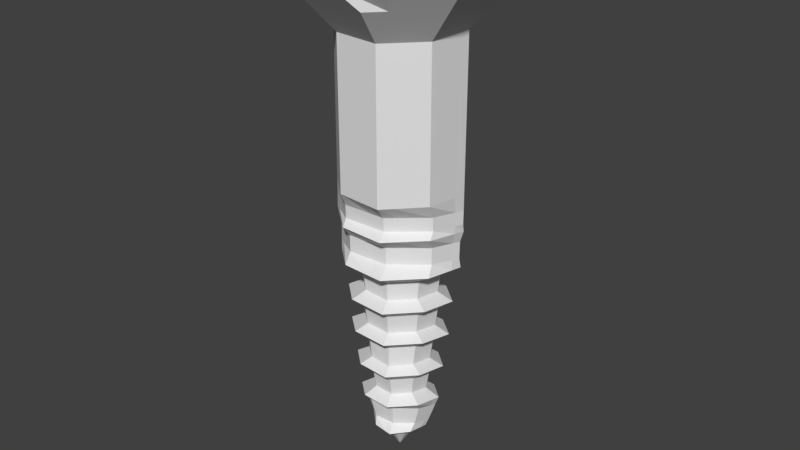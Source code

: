 # Source: Screw.blend  (saved by Blender 2.78.0; exported with 4.5.12 LTS)
import bpy
from mathutils import Matrix  # noqa: F401  (used for matrix-valued properties, if any)

bpy.ops.wm.read_factory_settings(use_empty=True)
scene = bpy.context.scene
scene.name = 'Scene'

# ---- collections
col_collection_1 = bpy.data.collections.new('Collection 1'); scene.collection.children.link(col_collection_1)

# ---- world
world_world = bpy.data.worlds.new('World'); scene.world = world_world
world_world.color = (0.05088, 0.05088, 0.05088)
world_world.use_sun_shadow = False
world_world.sun_shadow_jitter_overblur = 0.0
world_world.cycles.sampling_method = 'MANUAL'

# ---- meshes
me_cube = bpy.data.meshes.new('Cube')
me_cube.from_pydata([(-0.009307, -0.02344, -3.449), (-1.0, -1.0, 3.219), (-0.009307, -0.004822, -3.449), (-1.0, 1.0, 3.219), (0.009307, -0.02344, -3.449), (1.0, -1.0, 3.219), (0.009307, -0.004822, -3.449), (1.0, 1.0, 3.219), (-1.89, -1.89, 4.088), (-1.89, 1.89, 4.088), (1.89, -1.89, 4.088), (1.89, 1.89, 4.088), (-1.0, -0.9639, 0.8998), (-1.0, 1.0, 0.9904), (1.0, 1.0, 0.9904), (1.0, -0.9639, 0.8998), (-1.0, 0.7566, 0.763), (1.0, 0.7566, 0.763), (1.0, -0.7205, 0.6327), (-1.0, -0.7205, 0.6327), (-1.0, 0.7354, 0.5522), (1.0, 0.7354, 0.5522), (1.0, -0.6799, 0.4379), (-1.0, -0.6799, 0.4379), (-1.0, 0.9236, 0.4682), (1.0, 0.9236, 0.4682), (1.0, -0.9546, 0.2689), (-1.0, -0.9546, 0.2689), (-0.952, 0.65, 0.2683), (0.952, 0.65, 0.2683), (0.952, -0.6466, 0.1518), (-0.952, -0.6466, 0.1518), (-0.952, 0.6467, 0.01047), (0.952, 0.6467, 0.01047), (0.952, -0.6102, -0.1017), (-0.952, -0.6102, -0.1017), (-0.9679, 0.9148, -0.1137), (0.9679, 0.9148, -0.1137), (0.9679, -0.9329, -0.2777), (-0.9679, -0.9329, -0.2777), (-0.656, 0.6154, -0.2915), (0.656, 0.6154, -0.2915), (0.656, -0.6376, -0.3931), (-0.656, -0.6376, -0.3931), (-0.6157, 0.6035, -0.5816), (0.6157, 0.6035, -0.5816), (0.6157, -0.6106, -0.7033), (-0.6157, -0.6106, -0.7033), (-0.8591, 0.8419, -0.6813), (0.8591, 0.8419, -0.6813), (0.8591, -0.8526, -0.8485), (-0.8591, -0.8526, -0.8485), (-0.6332, 0.6171, -0.8389), (0.6332, 0.6171, -0.8389), (0.6332, -0.5559, -0.9627), (-0.6332, -0.5559, -0.9627), (-0.5871, 0.5676, -1.136), (0.5871, 0.5676, -1.136), (0.5871, -0.5551, -1.266), (-0.5871, -0.5551, -1.266), (-0.8146, 0.7832, -1.226), (0.8146, 0.7832, -1.226), (0.8146, -0.7759, -1.404), (-0.8146, -0.7759, -1.404), (-0.5578, 0.5345, -1.403), (0.5578, 0.5345, -1.403), (0.5578, -0.5159, -1.522), (-0.5578, -0.5159, -1.522), (-0.5104, 0.549, -1.709), (0.5104, 0.549, -1.709), (0.5104, -0.4955, -1.825), (-0.5104, -0.4955, -1.825), (-0.7291, 0.7198, -1.8), (0.7291, 0.7198, -1.8), (0.7291, -0.724, -1.972), (-0.7291, -0.724, -1.972), (-0.4977, 0.4903, -1.979), (0.4977, 0.4903, -1.979), (0.4977, -0.4775, -2.105), (-0.4977, -0.4775, -2.105), (-0.4454, 0.4305, -2.266), (0.4454, 0.4305, -2.266), (0.4454, -0.4348, -2.387), (-0.4454, -0.4348, -2.387), (-0.6631, 0.638, -2.375), (0.6631, 0.638, -2.375), (0.6631, -0.6525, -2.544), (-0.6631, -0.6525, -2.544), (-0.6033, 0.3833, -2.551), (0.6033, 0.3833, -2.551), (0.6033, -0.4229, -2.664), (-0.6033, -0.4229, -2.664), (-0.4897, 0.3429, -2.854), (0.4897, 0.3429, -2.854), (0.4897, -0.3949, -2.968), (-0.4897, -0.3949, -2.968), (-0.4395, 0.5179, -2.942), (0.4395, 0.5179, -2.942), (0.4395, -0.5414, -3.112), (-0.4395, -0.5414, -3.112), (-0.1996, 0.2124, -3.137), (0.1996, 0.2124, -3.137), (0.1996, -0.2555, -3.201), (-0.1996, -0.2555, -3.201), (-0.01369, -0.02103, -3.449), (-1.471, -0.0002477, 3.219), (0.01369, -0.02103, -3.449), (1.471, -0.0002477, 3.219), (1.471, 0.02627, 0.9451), (-1.471, 0.02627, 0.9451), (-1.471, 0.02627, 0.6978), (1.471, 0.02627, 0.6978), (1.471, 0.04061, 0.4951), (-1.471, 0.04061, 0.4951), (-1.471, -0.02306, 0.3686), (1.471, -0.02306, 0.3686), (1.4, 0.002221, 0.2101), (-1.4, 0.002221, 0.2101), (-1.4, 0.02659, -0.04559), (1.4, 0.02659, -0.04559), (1.424, -0.01359, -0.1957), (-1.424, -0.01359, -0.1957), (-0.9648, -0.01658, -0.3423), (0.9648, -0.01658, -0.3423), (0.9055, -0.005452, -0.6424), (-0.9055, -0.005452, -0.6424), (-1.264, -0.00818, -0.7649), (1.264, -0.00818, -0.7649), (0.9313, 0.04477, -0.9008), (-0.9313, 0.04477, -0.9008), (-0.8635, 0.009005, -1.201), (0.8635, 0.009005, -1.201), (1.198, 0.005127, -1.315), (-1.198, 0.005127, -1.315), (-0.8204, 0.01344, -1.463), (0.8204, 0.01344, -1.463), (0.7507, 0.03914, -1.767), (-0.7507, 0.03914, -1.767), (-1.072, -0.003295, -1.886), (1.072, -0.003295, -1.886), (0.732, 0.009153, -2.042), (-0.732, 0.009153, -2.042), (-0.655, -0.003405, -2.327), (0.655, -0.003405, -2.327), (0.9752, -0.01088, -2.46), (-0.9752, -0.01088, -2.46), (-0.8873, -0.02939, -2.608), (0.8873, -0.02939, -2.608), (0.7202, -0.03849, -2.911), (-0.7202, -0.03849, -2.911), (-0.6463, -0.01754, -3.027), (0.6463, -0.01754, -3.027), (0.2936, -0.03193, -3.169), (-0.2936, -0.03193, -3.169), (0.0, -0.00734, -3.449), (0.0, 1.47, 3.219), (0.0, -0.03472, -3.449), (0.0, -1.471, 3.219), (0.0, -1.418, 0.8998), (0.0, 1.47, 0.9904), (0.0, 1.112, 0.763), (0.0, -1.06, 0.6327), (0.0, -1.0, 0.4379), (0.0, 1.081, 0.5522), (0.0, 1.358, 0.4682), (0.0, -1.404, 0.2689), (0.0, -0.9513, 0.1518), (0.0, 0.9557, 0.2683), (0.0, 0.9509, 0.01047), (0.0, -0.8977, -0.1017), (0.0, -1.372, -0.2777), (0.0, 1.345, -0.1137), (0.0, 0.9049, -0.2915), (0.0, -0.9381, -0.3931), (0.0, -0.8983, -0.7033), (0.0, 0.8874, -0.5816), (0.0, 1.238, -0.6813), (0.0, -1.254, -0.8485), (0.0, -0.8178, -0.9627), (0.0, 0.9074, -0.8389), (0.0, 0.8346, -1.136), (0.0, -0.8166, -1.266), (0.0, -1.141, -1.404), (0.0, 1.152, -1.226), (0.0, 0.7859, -1.403), (0.0, -0.7591, -1.522), (0.0, -0.729, -1.825), (0.0, 0.8072, -1.709), (0.0, 1.058, -1.8), (0.0, -1.065, -1.972), (0.0, -0.7025, -2.105), (0.0, 0.7208, -1.979), (0.0, 0.6329, -2.266), (0.0, -0.6397, -2.387), (0.0, -0.9599, -2.544), (0.0, 0.9381, -2.375), (0.0, 0.5635, -2.551), (0.0, -0.6223, -2.664), (0.0, -0.581, -2.968), (0.0, 0.504, -2.854), (0.0, 0.7614, -2.942), (0.0, -0.7965, -3.112), (0.0, -0.376, -3.201), (0.0, 0.3121, -3.137), (0.0, -0.02103, -3.449), (-0.002837, -0.006573, -3.449), (-0.3049, -1.327, 3.219), (-0.5763, -2.509, 4.088), (-0.3049, -1.28, 0.8998), (-0.3049, -0.9564, 0.6327), (-0.3049, -0.9025, 0.4379), (-0.3049, -1.267, 0.2689), (-0.2902, -0.8584, 0.1518), (-0.2902, -0.8101, -0.1017), (-0.2951, -1.238, -0.2777), (-0.2, -0.8465, -0.3931), (-0.1877, -0.8106, -0.7033), (-0.2619, -1.132, -0.8485), (-0.193, -0.738, -0.9627), (-0.179, -0.7369, -1.266), (-0.2484, -1.03, -1.404), (-0.1701, -0.6849, -1.522), (-0.1556, -0.6578, -1.825), (-0.2223, -0.961, -1.972), (-0.1517, -0.6339, -2.105), (-0.1358, -0.5772, -2.387), (-0.2022, -0.8662, -2.544), (-0.1839, -0.5615, -2.664), (-0.1493, -0.5243, -2.968), (-0.134, -0.7188, -3.112), (-0.06087, -0.3392, -3.201), (-0.004173, -0.02103, -3.449), (-0.3049, 1.327, 3.219), (-0.002837, -0.03128, -3.449), (-0.5763, 2.509, 4.088), (-0.3049, 1.327, 0.9904), (-0.3049, 1.004, 0.763), (-0.3049, 0.9759, 0.5522), (-0.3049, 1.226, 0.4682), (-0.2902, 0.8625, 0.2683), (-0.2902, 0.8582, 0.01047), (-0.2951, 1.214, -0.1137), (-0.2, 0.8166, -0.2915), (-0.1877, 0.8008, -0.5816), (-0.2619, 1.117, -0.6813), (-0.193, 0.8189, -0.8389), (-0.179, 0.7532, -1.136), (-0.2484, 1.039, -1.226), (-0.1701, 0.7093, -1.403), (-0.1556, 0.7285, -1.709), (-0.2223, 0.9552, -1.8), (-0.1517, 0.6505, -1.979), (-0.1358, 0.5712, -2.266), (-0.2022, 0.8466, -2.375), (-0.1839, 0.5086, -2.551), (-0.1493, 0.4549, -2.854), (-0.134, 0.6872, -2.942), (-0.06087, 0.2817, -3.137), (0.2927, 1.333, 3.219), (0.002724, -0.03141, -3.449), (0.5533, 2.52, 4.088), (0.2927, 1.333, 0.9904), (0.2927, 1.008, 0.763), (0.2927, 0.9801, 0.5522), (0.2927, 1.231, 0.4682), (0.2786, 0.8663, 0.2683), (0.2786, 0.8619, 0.01047), (0.2833, 1.219, -0.1137), (0.192, 0.8202, -0.2915), (0.1802, 0.8043, -0.5816), (0.2514, 1.122, -0.6813), (0.1853, 0.8224, -0.8389), (0.1718, 0.7565, -1.136), (0.2384, 1.044, -1.226), (0.1633, 0.7123, -1.403), (0.1494, 0.7317, -1.709), (0.2134, 0.9593, -1.8), (0.1457, 0.6534, -1.979), (0.1304, 0.5737, -2.266), (0.1941, 0.8503, -2.375), (0.1766, 0.5108, -2.551), (0.1433, 0.4569, -2.854), (0.1286, 0.6902, -2.942), (0.05843, 0.2829, -3.137), (0.002724, -0.006603, -3.449), (0.2927, -1.333, 3.219), (0.5533, -2.52, 4.088), (0.2927, -1.285, 0.8998), (0.2927, -0.9606, 0.6327), (0.2927, -0.9064, 0.4379), (0.2927, -1.273, 0.2689), (0.2786, -0.8621, 0.1518), (0.2786, -0.8136, -0.1017), (0.2833, -1.244, -0.2777), (0.192, -0.8501, -0.3931), (0.1802, -0.8141, -0.7033), (0.2514, -1.137, -0.8485), (0.1853, -0.7412, -0.9627), (0.1718, -0.74, -1.266), (0.2384, -1.034, -1.404), (0.1633, -0.6879, -1.522), (0.1494, -0.6606, -1.825), (0.2134, -0.9652, -1.972), (0.1457, -0.6367, -2.105), (0.1304, -0.5797, -2.387), (0.1941, -0.8699, -2.544), (0.1766, -0.5639, -2.664), (0.1433, -0.5266, -2.968), (0.1286, -0.7219, -3.112), (0.05843, -0.3407, -3.201), (0.004006, -0.02103, -3.449), (-0.01264, -0.02161, -3.449), (1.358, -0.2402, 3.219), (2.567, -0.4539, 4.088), (1.358, -0.2114, 0.9342), (1.358, -0.153, 0.6822), (1.358, -0.1323, 0.4814), (1.358, -0.2466, 0.3447), (1.293, -0.1535, 0.1961), (1.293, -0.1263, -0.05905), (1.314, -0.2342, -0.2154), (0.8907, -0.1656, -0.3545), (0.836, -0.1507, -0.657), (1.166, -0.2109, -0.7849), (0.8597, -0.09939, -0.9157), (0.7972, -0.1264, -1.217), (1.106, -0.1823, -1.336), (0.7574, -0.1136, -1.477), (0.693, -0.08917, -1.781), (0.9899, -0.1763, -1.906), (0.6758, -0.1076, -2.057), (0.6047, -0.1069, -2.341), (0.9003, -0.1649, -2.48), (0.8192, -0.1238, -2.621), (0.6649, -0.124, -2.925), (0.5967, -0.1433, -3.047), (0.2711, -0.08558, -3.177), (-1.358, -0.2402, 3.219), (0.01264, -0.02161, -3.449), (-2.567, -0.4539, 4.088), (-1.358, -0.2114, 0.9342), (-1.358, -0.153, 0.6822), (-1.358, -0.1323, 0.4814), (-1.358, -0.2466, 0.3447), (-1.293, -0.1535, 0.1961), (-1.293, -0.1263, -0.05905), (-1.314, -0.2342, -0.2154), (-0.8907, -0.1656, -0.3545), (-0.836, -0.1507, -0.657), (-1.166, -0.2109, -0.7849), (-0.8597, -0.09939, -0.9157), (-0.7972, -0.1264, -1.217), (-1.106, -0.1823, -1.336), (-0.7574, -0.1136, -1.477), (-0.693, -0.08917, -1.781), (-0.9899, -0.1763, -1.906), (-0.6758, -0.1076, -2.057), (-0.6047, -0.1069, -2.341), (-0.9003, -0.1649, -2.48), (-0.8192, -0.1238, -2.621), (-0.6649, -0.124, -2.925), (-0.5967, -0.1433, -3.047), (-0.2711, -0.08558, -3.177), (0.0, -0.02431, -3.449), (-0.003853, -0.02349, -3.449), (-0.7825, -0.6024, 4.088), (0.7512, -0.605, 4.088), (0.003699, -0.02352, -3.449), (-1.344, 0.2698, 3.219), (0.01251, -0.01665, -3.449), (-2.54, 0.5102, 4.088), (-1.344, 0.2892, 0.9573), (-1.344, 0.2235, 0.7154), (-1.344, 0.2282, 0.5105), (-1.344, 0.2325, 0.3955), (-1.279, 0.1771, 0.2258), (-1.279, 0.194, -0.03046), (-1.301, 0.2371, -0.1736), (-0.8814, 0.1541, -0.3286), (-0.8273, 0.159, -0.626), (-1.154, 0.2213, -0.7423), (-0.8508, 0.1993, -0.8841), (-0.7889, 0.1598, -1.183), (-1.095, 0.2152, -1.291), (-0.7495, 0.1541, -1.446), (-0.6858, 0.1768, -1.751), (-0.9796, 0.1919, -1.862), (-0.6688, 0.1391, -2.025), (-0.5984, 0.1137, -2.31), (-0.8909, 0.1643, -2.437), (-0.8107, 0.08204, -2.592), (-0.6579, 0.06448, -2.896), (-0.5905, 0.127, -3.004), (-0.2683, 0.03404, -3.16), (-0.01251, -0.01665, -3.449), (1.344, 0.2698, 3.219), (2.54, 0.5102, 4.088), (1.344, 0.2892, 0.9573), (1.344, 0.2235, 0.7154), (1.344, 0.2282, 0.5105), (1.344, 0.2325, 0.3955), (1.279, 0.1771, 0.2258), (1.279, 0.194, -0.03046), (1.301, 0.2371, -0.1736), (0.8814, 0.1541, -0.3286), (0.8273, 0.159, -0.626), (1.154, 0.2213, -0.7423), (0.8508, 0.1993, -0.8841), (0.7889, 0.1598, -1.183), (1.095, 0.2152, -1.291), (0.7495, 0.1541, -1.446), (0.6858, 0.1768, -1.751), (0.9796, 0.1919, -1.862), (0.6688, 0.1391, -2.025), (0.5984, 0.1137, -2.31), (0.8909, 0.1643, -2.437), (0.8107, 0.08204, -2.592), (0.6579, 0.06448, -2.896), (0.5905, 0.127, -3.004), (0.2683, 0.03404, -3.16), (0.0, -0.01733, -3.449), (-0.003813, -0.01713, -3.449), (-0.7744, 0.6772, 4.088), (0.7434, 0.6801, 4.088), (0.00366, -0.01713, -3.449), (1.533, 1.533, 3.739), (1.533, -1.533, 3.739), (-1.533, -1.533, 3.739), (-1.533, 1.533, 3.739), (-2.255, -0.0002477, 3.739), (2.255, -0.0002477, 3.739), (0.0, 2.255, 3.739), (0.0, -2.255, 3.739), (-0.4675, -2.035, 3.739), (-0.4675, 2.035, 3.739), (0.4488, 2.044, 3.739), (0.4488, -2.044, 3.739), (2.082, -0.3682, 3.739), (-2.082, -0.3682, 3.739), (-2.06, 0.4138, 3.739), (2.06, 0.4138, 3.739)], [], [(371, 368, 3, 13), (261, 258, 7, 14), (314, 312, 5, 15), (208, 206, 1, 12), (367, 338, 4, 259), (440, 425, 11, 396), (365, 339, 8, 207), (438, 427, 8, 339), (436, 426, 10, 286), (434, 428, 9, 234), (209, 208, 12, 19), (315, 314, 15, 18), (262, 261, 14, 17), (372, 371, 13, 16), (373, 372, 16, 20), (263, 262, 17, 21), (316, 315, 18, 22), (210, 209, 19, 23), (211, 210, 23, 27), (317, 316, 22, 26), (264, 263, 21, 25), (374, 373, 20, 24), (375, 374, 24, 28), (265, 264, 25, 29), (318, 317, 26, 30), (212, 211, 27, 31), (213, 212, 31, 35), (319, 318, 30, 34), (266, 265, 29, 33), (376, 375, 28, 32), (377, 376, 32, 36), (267, 266, 33, 37), (320, 319, 34, 38), (214, 213, 35, 39), (215, 214, 39, 43), (321, 320, 38, 42), (268, 267, 37, 41), (378, 377, 36, 40), (379, 378, 40, 44), (269, 268, 41, 45), (322, 321, 42, 46), (216, 215, 43, 47), (217, 216, 47, 51), (323, 322, 46, 50), (270, 269, 45, 49), (380, 379, 44, 48), (381, 380, 48, 52), (271, 270, 49, 53), (324, 323, 50, 54), (218, 217, 51, 55), (219, 218, 55, 59), (325, 324, 54, 58), (272, 271, 53, 57), (382, 381, 52, 56), (383, 382, 56, 60), (273, 272, 57, 61), (326, 325, 58, 62), (220, 219, 59, 63), (221, 220, 63, 67), (327, 326, 62, 66), (274, 273, 61, 65), (384, 383, 60, 64), (385, 384, 64, 68), (275, 274, 65, 69), (328, 327, 66, 70), (222, 221, 67, 71), (223, 222, 71, 75), (329, 328, 70, 74), (276, 275, 69, 73), (386, 385, 68, 72), (387, 386, 72, 76), (277, 276, 73, 77), (330, 329, 74, 78), (224, 223, 75, 79), (225, 224, 79, 83), (331, 330, 78, 82), (278, 277, 77, 81), (388, 387, 76, 80), (389, 388, 80, 84), (279, 278, 81, 85), (332, 331, 82, 86), (226, 225, 83, 87), (227, 226, 87, 91), (333, 332, 86, 90), (280, 279, 85, 89), (390, 389, 84, 88), (391, 390, 88, 92), (281, 280, 89, 93), (334, 333, 90, 94), (228, 227, 91, 95), (229, 228, 95, 99), (335, 334, 94, 98), (282, 281, 93, 97), (392, 391, 92, 96), (393, 392, 96, 100), (283, 282, 97, 101), (336, 335, 98, 102), (230, 229, 99, 103), (233, 230, 103, 0), (338, 336, 102, 4), (284, 283, 101, 6), (394, 393, 100, 2), (311, 362, 153, 104), (369, 419, 152, 106), (419, 418, 151, 152), (362, 361, 150, 153), (361, 360, 149, 150), (418, 417, 148, 151), (417, 416, 147, 148), (360, 359, 146, 149), (359, 358, 145, 146), (416, 415, 144, 147), (415, 414, 143, 144), (358, 357, 142, 145), (357, 356, 141, 142), (414, 413, 140, 143), (413, 412, 139, 140), (356, 355, 138, 141), (355, 354, 137, 138), (412, 411, 136, 139), (411, 410, 135, 136), (354, 353, 134, 137), (353, 352, 133, 134), (410, 409, 132, 135), (409, 408, 131, 132), (352, 351, 130, 133), (351, 350, 129, 130), (408, 407, 128, 131), (407, 406, 127, 128), (350, 349, 126, 129), (349, 348, 125, 126), (406, 405, 124, 127), (405, 404, 123, 124), (348, 347, 122, 125), (347, 346, 121, 122), (404, 403, 120, 123), (403, 402, 119, 120), (346, 345, 118, 121), (345, 344, 117, 118), (402, 401, 116, 119), (401, 400, 115, 116), (344, 343, 114, 117), (343, 342, 113, 114), (400, 399, 112, 115), (399, 398, 111, 112), (342, 341, 110, 113), (341, 340, 109, 110), (398, 397, 108, 111), (424, 369, 106, 310), (397, 395, 107, 108), (340, 337, 105, 109), (421, 420, 204, 231), (205, 257, 203, 154), (259, 309, 202, 156), (309, 308, 201, 202), (257, 256, 200, 203), (256, 255, 199, 200), (308, 307, 198, 201), (307, 306, 197, 198), (255, 254, 196, 199), (254, 253, 195, 196), (306, 305, 194, 197), (305, 304, 193, 194), (253, 252, 192, 195), (252, 251, 191, 192), (304, 303, 190, 193), (303, 302, 189, 190), (251, 250, 188, 191), (250, 249, 187, 188), (302, 301, 186, 189), (301, 300, 185, 186), (249, 248, 184, 187), (248, 247, 183, 184), (300, 299, 182, 185), (299, 298, 181, 182), (247, 246, 180, 183), (246, 245, 179, 180), (298, 297, 178, 181), (297, 296, 177, 178), (245, 244, 176, 179), (244, 243, 175, 176), (296, 295, 174, 177), (295, 294, 173, 174), (243, 242, 172, 175), (242, 241, 171, 172), (294, 293, 170, 173), (293, 292, 169, 170), (241, 240, 168, 171), (240, 239, 167, 168), (292, 291, 166, 169), (291, 290, 165, 166), (239, 238, 164, 167), (238, 237, 163, 164), (290, 289, 162, 165), (289, 288, 161, 162), (237, 236, 160, 163), (236, 235, 159, 160), (288, 287, 158, 161), (364, 363, 156, 233), (287, 285, 157, 158), (235, 232, 155, 159), (13, 3, 232, 235), (311, 364, 233, 0), (427, 433, 207, 8), (16, 13, 235, 236), (20, 16, 236, 237), (24, 20, 237, 238), (28, 24, 238, 239), (32, 28, 239, 240), (36, 32, 240, 241), (40, 36, 241, 242), (44, 40, 242, 243), (48, 44, 243, 244), (52, 48, 244, 245), (56, 52, 245, 246), (60, 56, 246, 247), (64, 60, 247, 248), (68, 64, 248, 249), (72, 68, 249, 250), (76, 72, 250, 251), (80, 76, 251, 252), (84, 80, 252, 253), (88, 84, 253, 254), (92, 88, 254, 255), (96, 92, 255, 256), (100, 96, 256, 257), (2, 100, 257, 205), (394, 421, 231, 104), (156, 202, 230, 233), (202, 201, 229, 230), (201, 198, 228, 229), (198, 197, 227, 228), (197, 194, 226, 227), (194, 193, 225, 226), (193, 190, 224, 225), (190, 189, 223, 224), (189, 186, 222, 223), (186, 185, 221, 222), (185, 182, 220, 221), (182, 181, 219, 220), (181, 178, 218, 219), (178, 177, 217, 218), (177, 174, 216, 217), (174, 173, 215, 216), (173, 170, 214, 215), (170, 169, 213, 214), (169, 166, 212, 213), (166, 165, 211, 212), (165, 162, 210, 211), (162, 161, 209, 210), (161, 158, 208, 209), (158, 157, 206, 208), (15, 5, 285, 287), (313, 366, 286, 10), (425, 435, 260, 11), (18, 15, 287, 288), (22, 18, 288, 289), (26, 22, 289, 290), (30, 26, 290, 291), (34, 30, 291, 292), (38, 34, 292, 293), (42, 38, 293, 294), (46, 42, 294, 295), (50, 46, 295, 296), (54, 50, 296, 297), (58, 54, 297, 298), (62, 58, 298, 299), (66, 62, 299, 300), (70, 66, 300, 301), (74, 70, 301, 302), (78, 74, 302, 303), (82, 78, 303, 304), (86, 82, 304, 305), (90, 86, 305, 306), (94, 90, 306, 307), (98, 94, 307, 308), (102, 98, 308, 309), (4, 102, 309, 259), (420, 424, 310, 204), (154, 203, 283, 284), (203, 200, 282, 283), (200, 199, 281, 282), (199, 196, 280, 281), (196, 195, 279, 280), (195, 192, 278, 279), (192, 191, 277, 278), (191, 188, 276, 277), (188, 187, 275, 276), (187, 184, 274, 275), (184, 183, 273, 274), (183, 180, 272, 273), (180, 179, 271, 272), (179, 176, 270, 271), (176, 175, 269, 270), (175, 172, 268, 269), (172, 171, 267, 268), (171, 168, 266, 267), (168, 167, 265, 266), (167, 164, 264, 265), (164, 163, 263, 264), (163, 160, 262, 263), (160, 159, 261, 262), (363, 367, 259, 156), (159, 155, 258, 261), (204, 310, 367, 363), (104, 231, 364, 311), (231, 204, 363, 364), (12, 1, 337, 340), (426, 437, 313, 10), (19, 12, 340, 341), (23, 19, 341, 342), (27, 23, 342, 343), (31, 27, 343, 344), (35, 31, 344, 345), (39, 35, 345, 346), (43, 39, 346, 347), (47, 43, 347, 348), (51, 47, 348, 349), (55, 51, 349, 350), (59, 55, 350, 351), (63, 59, 351, 352), (67, 63, 352, 353), (71, 67, 353, 354), (75, 71, 354, 355), (79, 75, 355, 356), (83, 79, 356, 357), (87, 83, 357, 358), (91, 87, 358, 359), (95, 91, 359, 360), (99, 95, 360, 361), (103, 99, 361, 362), (0, 103, 362, 311), (106, 152, 336, 338), (152, 151, 335, 336), (151, 148, 334, 335), (148, 147, 333, 334), (147, 144, 332, 333), (144, 143, 331, 332), (143, 140, 330, 331), (140, 139, 329, 330), (139, 136, 328, 329), (136, 135, 327, 328), (135, 132, 326, 327), (132, 131, 325, 326), (131, 128, 324, 325), (128, 127, 323, 324), (127, 124, 322, 323), (124, 123, 321, 322), (123, 120, 320, 321), (120, 119, 319, 320), (119, 116, 318, 319), (116, 115, 317, 318), (115, 112, 316, 317), (112, 111, 315, 316), (111, 108, 314, 315), (310, 106, 338, 367), (108, 107, 312, 314), (154, 284, 424, 420), (11, 260, 423, 396), (2, 205, 421, 394), (205, 154, 420, 421), (14, 7, 395, 397), (284, 6, 369, 424), (234, 9, 370, 422), (428, 439, 370, 9), (17, 14, 397, 398), (21, 17, 398, 399), (25, 21, 399, 400), (29, 25, 400, 401), (33, 29, 401, 402), (37, 33, 402, 403), (41, 37, 403, 404), (45, 41, 404, 405), (49, 45, 405, 406), (53, 49, 406, 407), (57, 53, 407, 408), (61, 57, 408, 409), (65, 61, 409, 410), (69, 65, 410, 411), (73, 69, 411, 412), (77, 73, 412, 413), (81, 77, 413, 414), (85, 81, 414, 415), (89, 85, 415, 416), (93, 89, 416, 417), (97, 93, 417, 418), (101, 97, 418, 419), (6, 101, 419, 369), (104, 153, 393, 394), (153, 150, 392, 393), (150, 149, 391, 392), (149, 146, 390, 391), (146, 145, 389, 390), (145, 142, 388, 389), (142, 141, 387, 388), (141, 138, 386, 387), (138, 137, 385, 386), (137, 134, 384, 385), (134, 133, 383, 384), (133, 130, 382, 383), (130, 129, 381, 382), (129, 126, 380, 381), (126, 125, 379, 380), (125, 122, 378, 379), (122, 121, 377, 378), (121, 118, 376, 377), (118, 117, 375, 376), (117, 114, 374, 375), (114, 113, 373, 374), (113, 110, 372, 373), (110, 109, 371, 372), (109, 105, 368, 371), (107, 395, 440, 430), (3, 368, 439, 428), (105, 337, 438, 429), (5, 312, 437, 426), (157, 285, 436, 432), (7, 258, 435, 425), (155, 232, 434, 431), (1, 206, 433, 427), (206, 157, 432, 433), (258, 155, 431, 435), (312, 107, 430, 437), (368, 105, 429, 439), (232, 3, 428, 434), (285, 5, 426, 436), (337, 1, 427, 438), (395, 7, 425, 440), (207, 286, 366, 365), (365, 422, 370, 339), (422, 423, 260, 234), (313, 396, 423, 366), (366, 423, 422, 365), (313, 437, 430, 440, 396), (207, 433, 432, 436, 286), (339, 370, 439, 429, 438), (234, 260, 435, 431, 434)])
me_cube.use_remesh_preserve_volume = False
me_cube.use_remesh_preserve_attributes = False
me_cube.use_mirror_vertex_groups = False
me_cube.update()

# ---- objects
ob_cube = bpy.data.objects.new('Cube', me_cube)

# ---- transforms, parenting, visibility, modifiers, constraints
ob_cube.location = (0.2014, 0.2071, 19.05)
ob_cube.rotation_euler = (0.0, -0.0, -9.055)
ob_cube.scale = (0.6212, 0.628, 1.0)
ob_cube.lineart.crease_threshold = 0.0

# ---- collection membership
col_collection_1.objects.link(ob_cube)

# ---- scene / render settings (as saved in the file)
scene.frame_start = 1; scene.frame_end = 250; scene.frame_set(101)
scene.render.engine = 'BLENDER_EEVEE_NEXT'
scene.render.resolution_percentage = 50
scene.render.dither_intensity = 0.0
scene.cycles.use_denoising = False
scene.cycles.samples = 128
scene.cycles.sampling_pattern = 'TABULATED_SOBOL'
scene.cycles.light_sampling_threshold = 0.0
scene.cycles.use_adaptive_sampling = False
scene.cycles.use_light_tree = False
scene.cycles.blur_glossy = 0.0
scene.cycles.sample_clamp_indirect = 0.0
scene.view_settings.view_transform = 'Standard'
bpy.context.view_layer.update()

# ---- added for rendering (the .blend has no active camera and no usable light): camera, sun
cam_auto = bpy.data.cameras.new('AutoCamera')
cam_auto.lens = 50.0
cam_auto.sensor_width = 36.0
cam_auto.clip_end = 1000.0
ob_auto_camera = bpy.data.objects.new('AutoCamera', cam_auto)
scene.collection.objects.link(ob_auto_camera)
ob_auto_camera.location = (9.00703, -10.3596, 26.4182)
ob_auto_camera.rotation_euler = (1.09748, -7.21219e-08, 0.694738)
scene.camera = ob_auto_camera
light_auto_sun = bpy.data.lights.new('AutoSun', 'SUN')
light_auto_sun.energy = 3.0
light_auto_sun.angle = 0.0523599
ob_auto_sun = bpy.data.objects.new('AutoSun', light_auto_sun)
scene.collection.objects.link(ob_auto_sun)
ob_auto_sun.rotation_euler = (0.872665, 0.174533, 0.523599)
bpy.context.view_layer.update()
